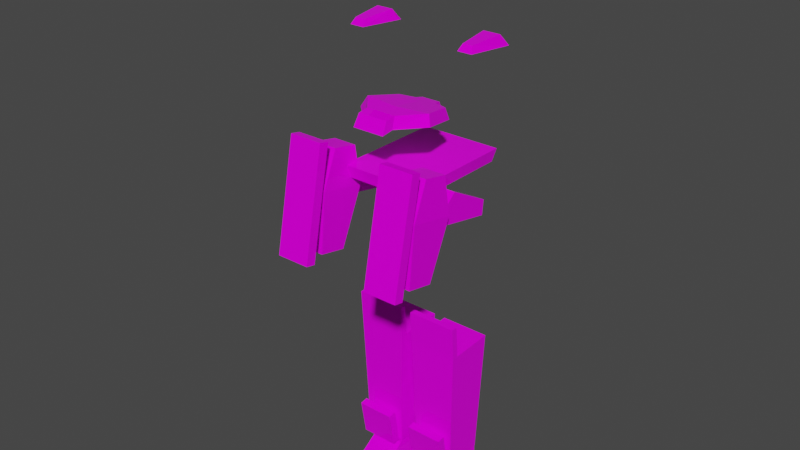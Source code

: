 # Source: s19.blend  (saved by Blender 2.93.21; exported with 4.5.12 LTS)
import bpy
from mathutils import Matrix  # noqa: F401  (used for matrix-valued properties, if any)

bpy.ops.wm.read_factory_settings(use_empty=True)
scene = bpy.context.scene
scene.name = 'Scene'

# ---- collections
col_h178 = bpy.data.collections.new('h178'); scene.collection.children.link(col_h178)
col_b122 = bpy.data.collections.new('b122'); scene.collection.children.link(col_b122)
col_a114 = bpy.data.collections.new('a114'); scene.collection.children.link(col_a114)
col_l126 = bpy.data.collections.new('l126'); scene.collection.children.link(col_l126)
col_r166 = bpy.data.collections.new('r166'); scene.collection.children.link(col_r166)

# ---- images (referenced by path relative to the original .blend; pixels are not part of the script)
import os
ASSET_DIR = os.environ.get("B2B_ASSET_DIR", "")  # directory of the original .blend (textures are referenced by path, not embedded)
HERE = os.path.dirname(os.path.abspath(__file__))  # packed textures are extracted next to this script under _unpacked/

def load_image(name, relpath, width, height, colorspace="sRGB"):
    """Load a texture the original file referenced (path relative to the .blend, or extracted next to this script)."""
    p = next((c for c in (os.path.join(HERE, relpath), os.path.join(ASSET_DIR, relpath)) if relpath and os.path.exists(c)), "")
    if p:
        img = bpy.data.images.load(p, check_existing=True)
        img.name = name
    else:  # same state as the original file: an image datablock whose file is absent (Cycles renders it pink)
        img = bpy.data.images.new(name, width, height)
        img.source = "FILE"
        img.filepath = "//" + (relpath or name)
    img.colorspace_settings.name = colorspace
    return img
img_s19__png = load_image('s19_.png', 's19_.png', 1024, 1024, 'sRGB')

# ---- materials (node trees are filled in below, after node groups)
mat_maintex = bpy.data.materials.new('maintex')
mat_maintex.use_transparent_shadow = False
mat_maintex_1 = bpy.data.materials.new('maintex')

# ---- material node trees
mat_maintex.use_nodes = True; mat_maintex.node_tree.nodes.clear()
_N = mat_maintex.node_tree.nodes; _L = mat_maintex.node_tree.links
n0 = _N.new('ShaderNodeOutputMaterial'); n0.name = 'Material Output'; n0.location = (300, 300)
n1 = _N.new('ShaderNodeBsdfPrincipled'); n1.name = 'Principled BSDF'; n1.location = (10, 300)
n1.distribution = 'GGX'
n1.subsurface_method = 'BURLEY'
n1.inputs[2].default_value = 0.0
n1.inputs[3].default_value = 1.45
n1.inputs[13].default_value = 0.1
n1.inputs[27].default_value = (0.0, 0.0, 0.0, 1.0)
n1.inputs[28].default_value = 1.0
n2 = _N.new('ShaderNodeTexImage'); n2.name = 'baseColorTexture'; n2.location = (-433, 207)
n2.label = 'baseColorTexture'
n2.image = img_s19__png
n2.interpolation = 'Closest'
n3 = _N.new('ShaderNodeUVMap'); n3.name = 'UV Map'; n3.location = (-631, 176)
n3.uv_map = 'UVMap'
_L.new(n1.outputs[0], n0.inputs[0])
_L.new(n2.outputs[0], n1.inputs[0])
_L.new(n3.outputs[0], n2.inputs[0])
n0.is_active_output = True

# ---- world
world_world = bpy.data.worlds.new('World'); scene.world = world_world
world_world.use_nodes = True; world_world.node_tree.nodes.clear()
_N = world_world.node_tree.nodes; _L = world_world.node_tree.links
n0 = _N.new('ShaderNodeOutputWorld'); n0.name = 'World Output'; n0.location = (300, 300)
n1 = _N.new('ShaderNodeBackground'); n1.name = 'Background'; n1.location = (10, 300)
n1.inputs[0].default_value = (0.05088, 0.05088, 0.05088, 1.0)
_L.new(n1.outputs[0], n0.inputs[0])
n0.is_active_output = True
world_world.color = (0.05088, 0.05088, 0.05088)
world_world.use_sun_shadow = False
world_world.sun_shadow_jitter_overblur = 0.0

# ---- meshes
me_bodymesh = bpy.data.meshes.new('BodyMesh')
me_bodymesh.from_pydata([], [], [])
me_bodymesh.materials.append(None)
me_bodymesh.update()
me_head = bpy.data.meshes.new('Head')
me_head.from_pydata([], [], [])
me_head.materials.append(None)
me_head.update()
me_legmesh = bpy.data.meshes.new('LegMesh')
me_legmesh.from_pydata([], [], [])
me_legmesh.materials.append(None)
me_legmesh.update()
me_armmesh = bpy.data.meshes.new('ArmMesh')
me_armmesh.from_pydata([], [], [])
me_armmesh.materials.append(None)
me_armmesh.update()
me_cube_006 = bpy.data.meshes.new('Cube.006')
me_cube_006.from_pydata([], [], [])
me_cube_006.materials.append(None)
me_cube_006.update()
me_x = bpy.data.meshes.new('立方体')
me_x.from_pydata([(0.0, -0.06214, 9.868e-05), (0.1112, -0.02969, -0.09686), (0.1112, -0.02969, 0.09734), (0.0913, 0.02804, -0.09686), (0.0913, 0.02804, 0.09734), (0.0, 0.007019, -0.1449), (0.0, 0.007019, 0.1451), (0.0, -0.06214, -0.1449), (0.0, -0.06214, 0.1451), (0.2573, 0.02952, 0.000241), (0.2429, 0.07135, 0.000241), (0.2442, 0.02549, -0.07262), (0.2442, 0.02549, 0.06521), (0.2301, 0.06646, -0.07262), (0.2301, 0.06646, 0.06521), (0.0452, 0.02041, 0.1322), (0.05604, -0.0488, -0.1319), (0.0452, 0.02041, -0.1319), (0.05604, -0.0488, 0.1322)], [], [(10, 14, 12, 9), (10, 13, 3), (4, 14, 10), (6, 17, 5), (17, 3, 1, 16), (4, 2, 12, 14), (15, 6, 8, 18), (13, 10, 9, 11), (3, 17, 15), (1, 2, 0), (9, 12, 2), (15, 4, 3), (18, 8, 0), (1, 3, 13, 11), (2, 18, 0), (1, 11, 9), (4, 15, 18, 2), (5, 17, 16, 7), (6, 15, 17), (4, 10, 3), (0, 7, 16), (1, 9, 2), (0, 16, 1)])
me_x.polygons.foreach_set('use_smooth', [True] * 23)
_uv = me_x.uv_layers.new(name='UVMap')
_uv.uv.foreach_set('vector', [0.4802, 0.1298, 0.476, 0.148, 0.4806, 0.148, 0.4848, 0.1298, 0.4802, 0.1298, 0.476, 0.1093, 0.431, 0.1025, 0.431, 0.1571, 0.476, 0.148, 0.4802, 0.1298, 0.4014, 0.1705, 0.4161, 0.09264, 0.4014, 0.08898, 0.4161, 0.09264, 0.431, 0.1025, 0.4374, 0.1025, 0.4196, 0.09264, 0.431, 0.1571, 0.4374, 0.1571, 0.4806, 0.148, 0.476, 0.148, 0.4161, 0.1669, 0.4014, 0.1705, 0.4014, 0.1705, 0.4196, 0.1669, 0.476, 0.1093, 0.4802, 0.1298, 0.4848, 0.1298, 0.4806, 0.1093, 0.431, 0.1025, 0.4161, 0.09264, 0.4161, 0.1669, 0.4374, 0.1025, 0.4374, 0.1571, 0.4014, 0.1297, 0.4848, 0.1298, 0.4806, 0.148, 0.4374, 0.1571, 0.4161, 0.1669, 0.431, 0.1571, 0.431, 0.1025, 0.3902, 0.004309, 0.4026, 0.004846, 0.3791, 0.1764, 0.4374, 0.1025, 0.431, 0.1025, 0.476, 0.1093, 0.4806, 0.1093, 0.3818, 0.003364, 0.3902, 0.004309, 0.3791, 0.1764, 0.4895, 0.1201, 0.4871, 0.1637, 0.4616, 0.1626, 0.431, 0.1571, 0.4161, 0.1669, 0.4196, 0.1669, 0.4374, 0.1571, 0.4014, 0.08898, 0.4161, 0.09264, 0.4196, 0.09264, 0.4014, 0.08898, 0.4014, 0.1705, 0.4161, 0.1669, 0.4161, 0.09264, 0.431, 0.1571, 0.4802, 0.1298, 0.431, 0.1025, 0.386, 0.1353, 0.378, 0.01331, 0.3894, 0.01328, 0.4374, 0.1025, 0.4848, 0.1298, 0.4374, 0.1571, 0.386, 0.1353, 0.4103, 0.01574, 0.4208, 0.01513])
me_x.materials.append(mat_maintex)
me_x.use_remesh_fix_poles = True
me_x.use_remesh_preserve_attributes = False
me_x.update()
me_cube = bpy.data.meshes.new('Cube')
me_cube.from_pydata([(-5.069e-18, -0.1334, -0.1524), (0.0, -0.1018, 0.1542), (-5.069e-18, -0.0749, -0.1725), (0.0, -0.04366, 0.1695), (0.07921, -0.1334, -0.1524), (0.05834, -0.1004, 0.1624), (0.08437, -0.0749, -0.1725), (0.05947, -0.04195, 0.1794), (0.0, -0.1336, -0.05969), (0.0, -0.08159, -0.07966), (0.2027, -0.0833, -0.05834), (0.1783, -0.135, -0.03678), (0.0, -0.09354, 0.2017), (0.0, -0.0338, 0.2262), (0.04916, -0.09319, 0.2037), (0.04851, -0.03337, 0.2287), (0.0, -0.1082, 0.1173), (0.0, -0.05131, 0.1255), (0.151, -0.04747, 0.1476), (0.135, -0.105, 0.1358), (-5.069e-18, -0.1247, -0.2081), (-5.069e-18, -0.06451, -0.239), (0.07921, -0.1247, -0.2081), (0.08437, -0.06451, -0.239)], [], [(16, 1, 3, 17), (17, 3, 7, 18), (18, 7, 5, 19), (19, 5, 1, 16), (4, 0, 20, 22), (7, 3, 13, 15), (4, 11, 8, 0), (6, 10, 11, 4), (2, 9, 10, 6), (0, 8, 9, 2), (15, 13, 12, 14), (5, 7, 15, 14), (3, 1, 12, 13), (1, 5, 14, 12), (11, 19, 16, 8), (10, 18, 19, 11), (9, 17, 18, 10), (8, 16, 17, 9), (21, 23, 22, 20), (2, 6, 23, 21), (0, 2, 21, 20), (6, 4, 22, 23)])
_uv = me_cube.uv_layers.new(name='UVMap')
_uv.uv.foreach_set('vector', [0.4404, 0.1297, 0.4404, 0.1324, 0.4404, 0.1335, 0.4404, 0.1303, 0.4404, 0.1303, 0.4404, 0.1335, 0.4447, 0.1342, 0.4514, 0.1319, 0.4514, 0.1319, 0.4447, 0.1342, 0.4447, 0.133, 0.4502, 0.1311, 0.4502, 0.1311, 0.4447, 0.133, 0.4404, 0.1324, 0.4404, 0.1297, 0.4843, 0.1748, 0.4786, 0.1748, 0.4786, 0.1707, 0.4843, 0.1707, 0.4447, 0.1342, 0.4404, 0.1335, 0.4404, 0.1376, 0.444, 0.1378, 0.4843, 0.1748, 0.4915, 0.1832, 0.4786, 0.1837, 0.4786, 0.1748, 0.4847, 0.1733, 0.4933, 0.1816, 0.4915, 0.1832, 0.4843, 0.1748, 0.4786, 0.1733, 0.4786, 0.1823, 0.4933, 0.1816, 0.4847, 0.1733, 0.4786, 0.1748, 0.4786, 0.1837, 0.4786, 0.1823, 0.4786, 0.1733, 0.444, 0.1378, 0.4404, 0.1376, 0.4404, 0.1358, 0.444, 0.136, 0.4447, 0.133, 0.4447, 0.1342, 0.444, 0.1378, 0.444, 0.136, 0.4404, 0.1335, 0.4404, 0.1324, 0.4404, 0.1358, 0.4404, 0.1376, 0.4404, 0.1324, 0.4447, 0.133, 0.444, 0.136, 0.4404, 0.1358, 0.4534, 0.1186, 0.4502, 0.1311, 0.4404, 0.1297, 0.4404, 0.1192, 0.4551, 0.117, 0.4514, 0.1319, 0.4502, 0.1311, 0.4534, 0.1186, 0.4404, 0.1177, 0.4404, 0.1303, 0.4514, 0.1319, 0.4551, 0.117, 0.4404, 0.1192, 0.4404, 0.1297, 0.4404, 0.1303, 0.4404, 0.1177, 0.4786, 0.1685, 0.4847, 0.1685, 0.4843, 0.1707, 0.4786, 0.1707, 0.4786, 0.1733, 0.4847, 0.1733, 0.4847, 0.1685, 0.4786, 0.1685, 0.4786, 0.1748, 0.4786, 0.1733, 0.4786, 0.1685, 0.4786, 0.1707, 0.4847, 0.1733, 0.4843, 0.1748, 0.4843, 0.1707, 0.4847, 0.1685])
me_cube.materials.append(mat_maintex)
me_cube.use_remesh_fix_poles = True
me_cube.use_remesh_preserve_attributes = False
me_cube.update()
me_cube_001 = bpy.data.meshes.new('Cube.001')
me_cube_001.from_pydata([(0.2674, -0.1316, 0.1816), (0.2796, -0.1089, 0.2129), (0.2391, 0.1043, 0.1697), (0.2605, 0.0645, 0.2248), (0.3423, -0.1316, 0.1816), (0.3301, -0.1089, 0.2129), (0.3706, 0.1043, 0.1697), (0.3492, 0.0645, 0.2248)], [], [(0, 1, 3, 2), (2, 3, 7, 6), (6, 7, 5, 4), (4, 5, 1, 0), (2, 6, 4, 0), (7, 3, 1, 5)])
_uv = me_cube_001.uv_layers.new(name='UVMap')
_uv.uv.foreach_set('vector', [0.3695, 0.09919, 0.3715, 0.103, 0.3684, 0.1317, 0.3648, 0.1384, 0.3648, 0.1384, 0.3684, 0.1317, 0.3831, 0.1317, 0.3866, 0.1384, 0.3866, 0.1384, 0.3831, 0.1317, 0.3799, 0.103, 0.3819, 0.09919, 0.3819, 0.09919, 0.3799, 0.103, 0.3715, 0.103, 0.3695, 0.09919, 0.3648, 0.1384, 0.3866, 0.1384, 0.3819, 0.09919, 0.3695, 0.09919, 0.3916, 0.02709, 0.382, 0.02709, 0.3841, 0.008285, 0.3895, 0.008285])
me_cube_001.materials.append(mat_maintex)
me_cube_001.use_remesh_fix_poles = True
me_cube_001.use_remesh_preserve_attributes = False
me_cube_001.update()
me_cube_002 = bpy.data.meshes.new('Cube.002')
me_cube_002.from_pydata([(-1.0, -1.0, -0.6628), (-0.9403, -0.9403, 0.6628), (-1.0, 1.0, -0.6628), (-0.9403, 0.9403, 0.6628), (1.0, -1.0, -0.6628), (0.9403, -0.9403, 0.6628), (1.0, 1.0, -0.6628), (0.9403, 0.9403, 0.6628)], [], [(0, 1, 3, 2), (2, 3, 7, 6), (6, 7, 5, 4), (4, 5, 1, 0), (2, 6, 4, 0), (7, 3, 1, 5)])
_uv = me_cube_002.uv_layers.new(name='UVMap')
_uv.uv.foreach_set('vector', [0.3819, 0.08027, 0.3819, 0.08027, 0.3819, 0.146, 0.3819, 0.146, 0.3819, 0.146, 0.3819, 0.146, 0.4742, 0.146, 0.4742, 0.146, 0.4742, 0.146, 0.4742, 0.146, 0.4742, 0.08027, 0.4742, 0.08027, 0.4742, 0.08027, 0.4742, 0.08027, 0.3819, 0.08027, 0.3819, 0.08027, 0.3819, 0.146, 0.4742, 0.146, 0.4742, 0.08027, 0.3819, 0.08027, 0.4742, 0.146, 0.3819, 0.146, 0.3819, 0.08027, 0.4742, 0.08027])
me_cube_002.materials.append(mat_maintex)
me_cube_002.use_remesh_fix_poles = True
me_cube_002.use_remesh_preserve_attributes = False
me_cube_002.update()
me_cube_003 = bpy.data.meshes.new('Cube.003')
me_cube_003.from_pydata([(0.05237, -0.114, -0.7827), (0.03116, -0.1375, -0.1058), (0.05237, 0.1037, -0.7827), (0.03116, 0.1301, -0.09585), (0.2701, -0.114, -0.7827), (0.2913, -0.1375, -0.1058), (0.2701, 0.1037, -0.7827), (0.2913, 0.1301, -0.09585), (0.05237, -0.08471, -0.7827), (0.03116, -0.1025, -0.1058), (0.2701, -0.08471, -0.7827), (0.2913, -0.1025, -0.1058), (0.03116, -0.15, 0.06852), (0.2913, -0.15, 0.06852), (0.03116, -0.115, 0.06852), (0.2913, -0.115, 0.06852), (0.06334, -0.1664, -0.78), (0.06334, -0.1995, -0.5857), (0.06334, -0.1242, -0.7728), (0.06334, -0.1574, -0.5785), (0.2604, -0.1664, -0.78), (0.2604, -0.1995, -0.5857), (0.2604, -0.1242, -0.7728), (0.2604, -0.1574, -0.5785), (0.05773, -0.2789, -0.9438), (0.06837, -0.1034, -0.8088), (0.05773, 0.1364, -0.9451), (0.06837, 0.147, -0.8058), (0.2473, -0.2789, -0.9438), (0.2367, -0.1034, -0.8088), (0.2473, 0.1364, -0.9451), (0.2367, 0.147, -0.8058)], [], [(8, 9, 3, 2), (2, 3, 7, 6), (10, 11, 5, 4), (4, 5, 1, 0), (8, 10, 4, 0), (9, 1, 12, 14), (7, 3, 9, 11), (2, 6, 10, 8), (6, 7, 11, 10), (0, 1, 9, 8), (15, 14, 12, 13), (1, 5, 13, 12), (11, 9, 14, 15), (5, 11, 15, 13), (16, 17, 19, 18), (18, 19, 23, 22), (22, 23, 21, 20), (20, 21, 17, 16), (18, 22, 20, 16), (23, 19, 17, 21), (24, 25, 27, 26), (26, 27, 31, 30), (30, 31, 29, 28), (28, 29, 25, 24), (26, 30, 28, 24), (31, 27, 25, 29)])
_uv = me_cube_003.uv_layers.new(name='UVMap')
_uv.uv.foreach_set('vector', [0.4774, 0.2953, 0.4773, 0.06938, 0.4588, 0.06832, 0.4625, 0.2971, 0.4625, 0.2971, 0.4588, 0.06832, 0.4588, 0.06832, 0.4625, 0.2971, 0.4774, 0.2953, 0.4773, 0.06938, 0.48, 0.06904, 0.4797, 0.295, 0.4797, 0.295, 0.48, 0.06904, 0.48, 0.06904, 0.4797, 0.295, 0.4774, 0.2953, 0.4774, 0.2953, 0.4797, 0.295, 0.4797, 0.295, 0.474, 0.139, 0.4715, 0.139, 0.4706, 0.1516, 0.4731, 0.1516, 0.4588, 0.06832, 0.4588, 0.06832, 0.4773, 0.06938, 0.4773, 0.06938, 0.4625, 0.2971, 0.4625, 0.2971, 0.4774, 0.2953, 0.4774, 0.2953, 0.4625, 0.2971, 0.4588, 0.06832, 0.4773, 0.06938, 0.4774, 0.2953, 0.4797, 0.295, 0.48, 0.06904, 0.4773, 0.06938, 0.4774, 0.2953, 0.4731, 0.1516, 0.4731, 0.1516, 0.4706, 0.1516, 0.4706, 0.1516, 0.4715, 0.139, 0.4715, 0.139, 0.4706, 0.1516, 0.4706, 0.1516, 0.474, 0.139, 0.474, 0.139, 0.4731, 0.1516, 0.4731, 0.1516, 0.4715, 0.139, 0.474, 0.139, 0.4731, 0.1516, 0.4706, 0.1516, 0.4694, 0.09012, 0.467, 0.1042, 0.4701, 0.1047, 0.4725, 0.09064, 0.4725, 0.09064, 0.4701, 0.1047, 0.4701, 0.1047, 0.4725, 0.09064, 0.4725, 0.09064, 0.4701, 0.1047, 0.467, 0.1042, 0.4694, 0.09012, 0.4694, 0.09012, 0.467, 0.1042, 0.467, 0.1042, 0.4694, 0.09012, 0.4725, 0.09064, 0.4725, 0.09064, 0.4694, 0.09012, 0.4694, 0.09012, 0.4701, 0.1047, 0.4701, 0.1047, 0.467, 0.1042, 0.467, 0.1042, 0.4613, 0.07825, 0.474, 0.08803, 0.4921, 0.08825, 0.4914, 0.07815, 0.4914, 0.07815, 0.4921, 0.08825, 0.4921, 0.08825, 0.4914, 0.07815, 0.4914, 0.07815, 0.4921, 0.08825, 0.474, 0.08803, 0.4613, 0.07825, 0.4613, 0.07825, 0.474, 0.08803, 0.474, 0.08803, 0.4613, 0.07825, 0.4914, 0.07815, 0.4914, 0.07815, 0.4613, 0.07825, 0.4613, 0.07825, 0.4921, 0.08825, 0.4921, 0.08825, 0.474, 0.08803, 0.474, 0.08803])
me_cube_003.materials.append(mat_maintex)
me_cube_003.use_remesh_fix_poles = True
me_cube_003.use_remesh_preserve_attributes = False
me_cube_003.update()
me_cube_004 = bpy.data.meshes.new('Cube.004')
me_cube_004.from_pydata([(0.1995, -0.1407, -0.05881), (0.1995, -0.1149, 0.07316), (0.1933, 0.3564, -0.1761), (0.1933, 0.3848, -0.03107), (0.3255, -0.1407, -0.05881), (0.3255, -0.1149, 0.07316), (0.3318, 0.3564, -0.1761), (0.3318, 0.3848, -0.03107), (0.1733, -0.2131, -0.1833), (0.1733, -0.2031, -0.1321), (0.1733, 0.3628, -0.2989), (0.1733, 0.3729, -0.2476), (0.3518, -0.2131, -0.1833), (0.3518, -0.2031, -0.1321), (0.3518, 0.3628, -0.2989), (0.3518, 0.3729, -0.2476), (0.1863, 0.03958, -0.1525), (0.1863, 0.08744, 0.09188), (0.3388, 0.03958, -0.1525), (0.3388, 0.08744, 0.09188), (0.2447, 0.01508, 0.1828), (0.2447, 0.1366, 0.4109), (0.2447, 0.1442, 0.03927), (0.2447, 0.2152, 0.4014), (0.2976, 0.01508, 0.1828), (0.2976, 0.1366, 0.4109), (0.2976, 0.1442, 0.03927), (0.2976, 0.2152, 0.4014)], [], [(16, 17, 3, 2), (2, 3, 7, 6), (18, 19, 5, 4), (4, 5, 1, 0), (16, 18, 4, 0), (19, 17, 1, 5), (8, 9, 11, 10), (10, 11, 15, 14), (14, 15, 13, 12), (12, 13, 9, 8), (10, 14, 12, 8), (15, 11, 9, 13), (7, 3, 17, 19), (2, 6, 18, 16), (6, 7, 19, 18), (0, 1, 17, 16), (20, 21, 23, 22), (22, 23, 27, 26), (26, 27, 25, 24), (24, 25, 21, 20), (22, 26, 24, 20), (27, 23, 21, 25)])
_uv = me_cube_004.uv_layers.new(name='UVMap')
_uv.uv.foreach_set('vector', [0.4133, 0.2267, 0.4133, 0.2558, 0.4502, 0.2484, 0.4502, 0.2311, 0.4502, 0.2311, 0.4502, 0.2484, 0.4502, 0.2484, 0.4502, 0.2311, 0.4934, 0.1848, 0.4866, 0.2022, 0.4745, 0.1928, 0.4782, 0.1834, 0.4782, 0.1834, 0.4745, 0.1928, 0.4745, 0.1928, 0.4782, 0.1834, 0.4934, 0.1848, 0.4934, 0.1848, 0.4782, 0.1834, 0.4782, 0.1834, 0.4866, 0.2022, 0.4866, 0.2022, 0.4745, 0.1928, 0.4745, 0.1928, 0.39, 0.2142, 0.39, 0.224, 0.4487, 0.2235, 0.4487, 0.2137, 0.4487, 0.2137, 0.4487, 0.2235, 0.4487, 0.2235, 0.4487, 0.2137, 0.4487, 0.2137, 0.4487, 0.2235, 0.39, 0.224, 0.39, 0.2142, 0.39, 0.2142, 0.39, 0.224, 0.39, 0.224, 0.39, 0.2142, 0.4487, 0.2137, 0.4487, 0.2137, 0.39, 0.2142, 0.39, 0.2142, 0.4487, 0.2235, 0.4487, 0.2235, 0.39, 0.224, 0.39, 0.224, 0.4502, 0.2484, 0.4502, 0.2484, 0.4133, 0.2558, 0.4133, 0.2558, 0.4502, 0.2311, 0.4502, 0.2311, 0.4133, 0.2267, 0.4133, 0.2267, 0.4502, 0.2311, 0.4502, 0.2484, 0.4133, 0.2558, 0.4133, 0.2267, 0.4782, 0.1834, 0.4745, 0.1928, 0.4866, 0.2022, 0.4934, 0.1848, 0.453, 0.06078, 0.4421, 0.06095, 0.4409, 0.06408, 0.4559, 0.06839, 0.4559, 0.06839, 0.4409, 0.06408, 0.4409, 0.06408, 0.4559, 0.06839, 0.4559, 0.06839, 0.4409, 0.06408, 0.4421, 0.06095, 0.453, 0.06078, 0.453, 0.06078, 0.4421, 0.06095, 0.4421, 0.06095, 0.453, 0.06078, 0.4559, 0.06839, 0.4559, 0.06839, 0.453, 0.06078, 0.453, 0.06078, 0.4409, 0.06408, 0.4409, 0.06408, 0.4421, 0.06095, 0.4421, 0.06095])
me_cube_004.materials.append(mat_maintex)
me_cube_004.use_remesh_fix_poles = True
me_cube_004.use_remesh_preserve_attributes = False
me_cube_004.update()
arm_armature = bpy.data.armatures.new('Armature')  # bones are not reproduced

# ---- objects
ob_body = bpy.data.objects.new('Body', me_bodymesh)
ob_head = bpy.data.objects.new('Head', me_head)
ob_leg_l = bpy.data.objects.new('Leg.L', me_legmesh)
ob_arm_l = bpy.data.objects.new('Arm.L', me_armmesh)
ob_armature = bpy.data.objects.new('Armature', arm_armature)
ob_mount = bpy.data.objects.new('mount', me_cube_006)
ob_headset = bpy.data.objects.new('Headset', me_x)
ob_cube = bpy.data.objects.new('Cube', me_cube)
ob_cube_001 = bpy.data.objects.new('Cube.001', me_cube_001)
ob_cube_002 = bpy.data.objects.new('Cube.002', me_cube_002)
ob_cube_003 = bpy.data.objects.new('Cube.003', me_cube_003)
ob_cube_004 = bpy.data.objects.new('Cube.004', me_cube_004)

# ---- transforms, parenting, visibility, modifiers, constraints
ob_body.parent = ob_armature
ob_body.location = (0.0, 0.0, 0.0)
ob_body.lock_rotations_4d = False
ob_body.empty_display_type = 'ARROWS'
ob_body.lineart.crease_threshold = 0.0
ob_body.material_slots[0].link = 'OBJECT'; ob_body.material_slots[0].material = mat_maintex
_vg = ob_body.vertex_groups.new(name='Hip')
_vg = ob_body.vertex_groups.new(name='Arm1.L')
_vg = ob_body.vertex_groups.new(name='Body')
_vg = ob_body.vertex_groups.new(name='Leg1.L')
_vg = ob_body.vertex_groups.new(name='Arm1.R')
_vg = ob_body.vertex_groups.new(name='Leg1.R')
_vg = ob_body.vertex_groups.new(name='Head')
_m = ob_body.modifiers.new('Mirror', 'MIRROR')
_m = ob_body.modifiers.new('Armature', 'ARMATURE')
_m.object = ob_armature
ob_head.parent = ob_armature
ob_head.location = (0.0, 2.954e-08, 0.9189)
ob_head.lineart.crease_threshold = 0.0
ob_head.material_slots[0].link = 'OBJECT'; ob_head.material_slots[0].material = mat_maintex
_vg = ob_head.vertex_groups.new(name='Hip')
_vg = ob_head.vertex_groups.new(name='Head')
_vg = ob_head.vertex_groups.new(name='Arm1.L')
_vg = ob_head.vertex_groups.new(name='Arm2.L')
_vg = ob_head.vertex_groups.new(name='Hand.L')
_vg = ob_head.vertex_groups.new(name='Body')
_vg = ob_head.vertex_groups.new(name='Leg1.L')
_vg = ob_head.vertex_groups.new(name='Leg2.L')
_vg = ob_head.vertex_groups.new(name='Foot.L')
_vg = ob_head.vertex_groups.new(name='Leg1.R')
_vg = ob_head.vertex_groups.new(name='Leg2.R')
_vg = ob_head.vertex_groups.new(name='Foot.R')
_vg = ob_head.vertex_groups.new(name='Rear')
_vg = ob_head.vertex_groups.new(name='Arm1.R')
_vg = ob_head.vertex_groups.new(name='Arm2.R')
_vg = ob_head.vertex_groups.new(name='Hand.R')
_m = ob_head.modifiers.new('Mirror', 'MIRROR')
_m = ob_head.modifiers.new('Armature', 'ARMATURE')
_m.object = ob_armature
ob_leg_l.parent = ob_armature
ob_leg_l.location = (0.0, 0.0, 0.0)
ob_leg_l.lineart.crease_threshold = 0.0
ob_leg_l.material_slots[0].link = 'OBJECT'; ob_leg_l.material_slots[0].material = mat_maintex
_vg = ob_leg_l.vertex_groups.new(name='Leg1.L')
_vg = ob_leg_l.vertex_groups.new(name='Leg2.L')
_vg = ob_leg_l.vertex_groups.new(name='Foot.L')
_vg = ob_leg_l.vertex_groups.new(name='Leg1.R')
_vg = ob_leg_l.vertex_groups.new(name='Leg2.R')
_vg = ob_leg_l.vertex_groups.new(name='Foot.R')
_m = ob_leg_l.modifiers.new('Mirror', 'MIRROR')
_m = ob_leg_l.modifiers.new('Armature', 'ARMATURE')
_m.object = ob_armature
ob_arm_l.parent = ob_armature
ob_arm_l.location = (0.0, 0.0, 0.0)
ob_arm_l.lineart.crease_threshold = 0.0
ob_arm_l.material_slots[0].link = 'OBJECT'; ob_arm_l.material_slots[0].material = mat_maintex
_vg = ob_arm_l.vertex_groups.new(name='Arm1.L')
_vg = ob_arm_l.vertex_groups.new(name='Arm2.L')
_vg = ob_arm_l.vertex_groups.new(name='Hand.L')
_vg = ob_arm_l.vertex_groups.new(name='Arm1.R')
_vg = ob_arm_l.vertex_groups.new(name='Arm2.R')
_vg = ob_arm_l.vertex_groups.new(name='Hand.R')
_m = ob_arm_l.modifiers.new('Mirror', 'MIRROR')
_m = ob_arm_l.modifiers.new('Armature', 'ARMATURE')
_m.object = ob_armature
ob_armature.location = (0.0, 0.0, 0.0)
ob_armature.lineart.crease_threshold = 0.0
ob_mount.location = (8.625e-33, 0.1749, 3.884e-17)
ob_mount.lineart.crease_threshold = 0.0
ob_mount.material_slots[0].link = 'OBJECT'; ob_mount.material_slots[0].material = mat_maintex_1
_vg = ob_mount.vertex_groups.new(name='Rear')
_m = ob_mount.modifiers.new('Mirror', 'MIRROR')
ob_headset.location = (-2.036e-17, -0.1504, 1.0)
_vg = ob_headset.vertex_groups.new(name='Head')
_vg.add([0, 1, 2, 3, 4, 5, 6, 7, 8, 9, 10, 11, 12, 13, 14, 15, 16, 17, 18], 1.0, 'REPLACE')
_m = ob_headset.modifiers.new('ミラー', 'MIRROR')
_m = ob_headset.modifiers.new('アーマチュア', 'ARMATURE')
_m.object = ob_armature
ob_cube.parent = ob_armature
ob_cube.location = (-1.833e-08, -0.1714, 0.1166)
ob_cube.rotation_euler = (-1.584, 8.859e-08, 8.742e-08)
_m = ob_cube.modifiers.new('Mirror', 'MIRROR')
ob_cube_001.location = (0.0, 0.0, 0.355)
_vg = ob_cube_001.vertex_groups.new(name='Arm1.L')
_vg.add([0, 1, 2, 3, 4, 5, 6, 7], 1.0, 'REPLACE')
_vg = ob_cube_001.vertex_groups.new(name='Arm1.R')
_m = ob_cube_001.modifiers.new('Mirror', 'MIRROR')
_m = ob_cube_001.modifiers.new('Armature', 'ARMATURE')
_m.object = ob_armature
ob_cube_002.parent = ob_armature
ob_cube_002.location = (0.003873, -0.03615, -0.08822)
ob_cube_002.rotation_euler = (3.142, -1.005e-07, 1.571)
ob_cube_002.scale = (0.302, 0.2151, 0.04956)
ob_cube_003.location = (0.0, 0.0, -0.9172)
_vg = ob_cube_003.vertex_groups.new(name='Leg1.L')
_vg = ob_cube_003.vertex_groups.new(name='Leg2.L')
_vg = ob_cube_003.vertex_groups.new(name='Foot.L')
_vg = ob_cube_003.vertex_groups.new(name='Leg2.R')
_vg.add([0, 1, 2, 3, 4, 5, 6, 7, 8, 9, 10, 11, 12, 13, 14, 15, 16, 17, 18, 19, 20, 21, 22, 23], 1.0, 'REPLACE')
_vg = ob_cube_003.vertex_groups.new(name='Foot.R')
_vg.add([24, 25, 26, 27, 28, 29, 30, 31], 1.0, 'REPLACE')
_m = ob_cube_003.modifiers.new('Mirror', 'MIRROR')
_m = ob_cube_003.modifiers.new('Armature', 'ARMATURE')
_m.object = ob_armature
ob_cube_004.parent = ob_armature
ob_cube_004.location = (2.126e-08, -0.3489, -0.08917)
ob_cube_004.rotation_euler = (-1.571, -2.351e-07, -2.417e-07)
_m = ob_cube_004.modifiers.new('Mirror', 'MIRROR')

# ---- collection membership
scene.collection.objects.link(ob_body)
scene.collection.objects.link(ob_head)
scene.collection.objects.link(ob_leg_l)
scene.collection.objects.link(ob_arm_l)
scene.collection.objects.link(ob_armature)
scene.collection.objects.link(ob_mount)
col_h178.objects.link(ob_headset)
col_b122.objects.link(ob_body)
col_b122.objects.link(ob_cube)
col_a114.objects.link(ob_arm_l)
col_a114.objects.link(ob_cube_001)
col_a114.objects.link(ob_cube_002)
col_l126.objects.link(ob_leg_l)
col_l126.objects.link(ob_cube_003)
col_r166.objects.link(ob_mount)
col_r166.objects.link(ob_cube_004)

# ---- scene / render settings (as saved in the file)
scene.frame_start = 1; scene.frame_end = 120; scene.frame_set(56)
scene.render.engine = 'BLENDER_EEVEE_NEXT'
scene.render.fps = 60
scene.cycles.use_denoising = False
scene.cycles.samples = 128
scene.cycles.sampling_pattern = 'TABULATED_SOBOL'
scene.cycles.use_adaptive_sampling = False
scene.cycles.use_light_tree = False
scene.view_settings.view_transform = 'Filmic'
bpy.context.view_layer.update()

# ---- added for rendering (the .blend has no active camera and no usable light): camera, sun
cam_auto = bpy.data.cameras.new('AutoCamera')
cam_auto.lens = 50.0
cam_auto.sensor_width = 36.0
cam_auto.clip_end = 1000.0
ob_auto_camera = bpy.data.objects.new('AutoCamera', cam_auto)
scene.collection.objects.link(ob_auto_camera)
ob_auto_camera.location = (2.988, -3.77658, 2.03195)
ob_auto_camera.rotation_euler = (1.09748, -7.21219e-08, 0.694738)
scene.camera = ob_auto_camera
light_auto_sun = bpy.data.lights.new('AutoSun', 'SUN')
light_auto_sun.energy = 3.0
light_auto_sun.angle = 0.0523599
ob_auto_sun = bpy.data.objects.new('AutoSun', light_auto_sun)
scene.collection.objects.link(ob_auto_sun)
ob_auto_sun.rotation_euler = (0.872665, 0.174533, 0.523599)
bpy.context.view_layer.update()
